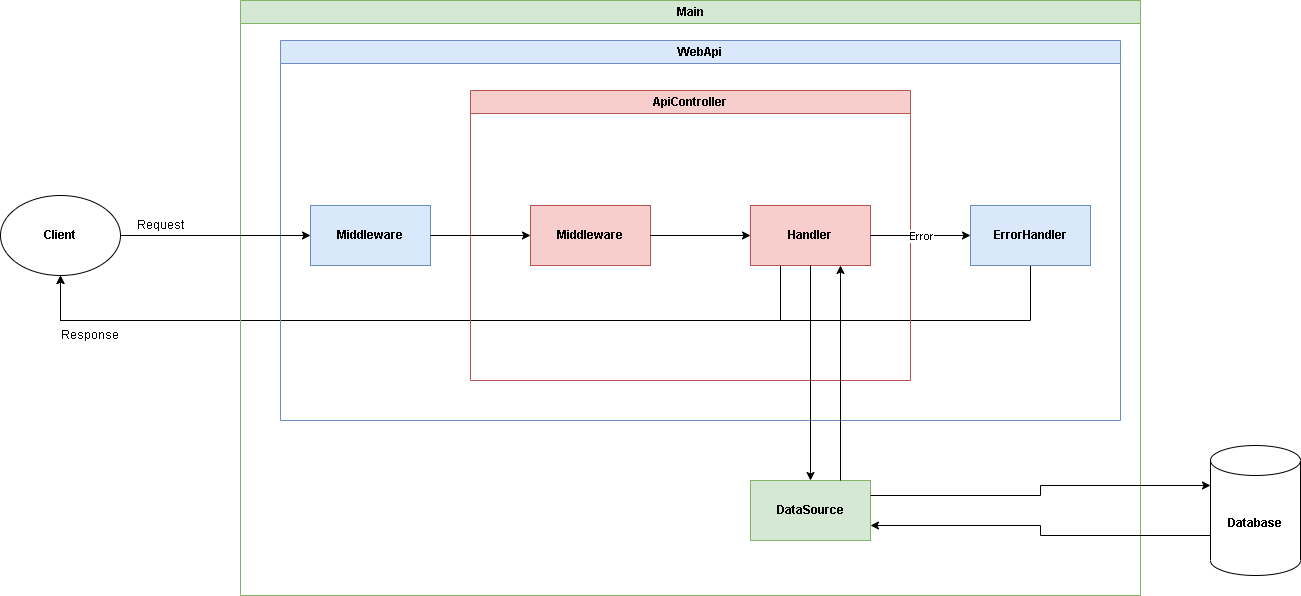

The diagram above was exported from draw.io. Its source (the exported page's mxGraphModel, read from the mxfile embedded in the PNG):
<mxGraphModel dx="2284" dy="788" grid="1" gridSize="10" guides="1" tooltips="1" connect="1" arrows="1" fold="1" page="1" pageScale="1" pageWidth="850" pageHeight="1100" math="0" shadow="0">
  <root>
    <mxCell id="0" />
    <mxCell id="1" parent="0" />
    <mxCell id="Qa0lBDlPiYLsBehF_ex3-8" value="Client" style="ellipse;whiteSpace=wrap;html=1;fontStyle=1" vertex="1" parent="1">
      <mxGeometry x="-210" y="245" width="120" height="80" as="geometry" />
    </mxCell>
    <mxCell id="Qa0lBDlPiYLsBehF_ex3-31" value="" style="endArrow=classic;html=1;rounded=0;entryX=0.5;entryY=1;entryDx=0;entryDy=0;exitX=0.5;exitY=1;exitDx=0;exitDy=0;edgeStyle=orthogonalEdgeStyle;" edge="1" parent="1" source="Qa0lBDlPiYLsBehF_ex3-17" target="Qa0lBDlPiYLsBehF_ex3-8">
      <mxGeometry width="50" height="50" relative="1" as="geometry">
        <mxPoint x="610" y="325" as="sourcePoint" />
        <mxPoint x="-230" y="330" as="targetPoint" />
        <Array as="points">
          <mxPoint x="820" y="370" />
          <mxPoint x="-150" y="370" />
        </Array>
      </mxGeometry>
    </mxCell>
    <mxCell id="Qa0lBDlPiYLsBehF_ex3-32" value="" style="endArrow=classic;html=1;rounded=0;edgeStyle=orthogonalEdgeStyle;exitX=0.25;exitY=1;exitDx=0;exitDy=0;entryX=0.5;entryY=1;entryDx=0;entryDy=0;" edge="1" parent="1" source="Qa0lBDlPiYLsBehF_ex3-13" target="Qa0lBDlPiYLsBehF_ex3-8">
      <mxGeometry width="50" height="50" relative="1" as="geometry">
        <mxPoint x="340" y="360" as="sourcePoint" />
        <mxPoint x="-180" y="350" as="targetPoint" />
        <Array as="points">
          <mxPoint x="570" y="370" />
          <mxPoint x="-150" y="370" />
        </Array>
      </mxGeometry>
    </mxCell>
    <mxCell id="Qa0lBDlPiYLsBehF_ex3-39" value="Main" style="swimlane;whiteSpace=wrap;html=1;fillColor=#d5e8d4;strokeColor=#82b366;" vertex="1" parent="1">
      <mxGeometry x="30" y="50" width="900" height="595" as="geometry" />
    </mxCell>
    <mxCell id="Qa0lBDlPiYLsBehF_ex3-16" value="WebApi" style="swimlane;whiteSpace=wrap;html=1;fillStyle=auto;fillColor=#dae8fc;strokeColor=#6c8ebf;" vertex="1" parent="Qa0lBDlPiYLsBehF_ex3-39">
      <mxGeometry x="40" y="40" width="840" height="380" as="geometry" />
    </mxCell>
    <mxCell id="Qa0lBDlPiYLsBehF_ex3-12" value="ApiController" style="swimlane;whiteSpace=wrap;html=1;fillColor=#f8cecc;strokeColor=#b85450;" vertex="1" parent="Qa0lBDlPiYLsBehF_ex3-16">
      <mxGeometry x="190" y="50" width="440" height="290" as="geometry" />
    </mxCell>
    <mxCell id="Qa0lBDlPiYLsBehF_ex3-13" value="Handler" style="rounded=0;whiteSpace=wrap;html=1;fontStyle=1;fillColor=#f8cecc;strokeColor=#b85450;" vertex="1" parent="Qa0lBDlPiYLsBehF_ex3-12">
      <mxGeometry x="280" y="115" width="120" height="60" as="geometry" />
    </mxCell>
    <mxCell id="Qa0lBDlPiYLsBehF_ex3-14" value="Middleware" style="rounded=0;whiteSpace=wrap;html=1;fontStyle=1;fillColor=#f8cecc;strokeColor=#b85450;" vertex="1" parent="Qa0lBDlPiYLsBehF_ex3-12">
      <mxGeometry x="60" y="115" width="120" height="60" as="geometry" />
    </mxCell>
    <mxCell id="Qa0lBDlPiYLsBehF_ex3-27" value="" style="endArrow=classic;html=1;rounded=0;" edge="1" parent="Qa0lBDlPiYLsBehF_ex3-12" source="Qa0lBDlPiYLsBehF_ex3-14" target="Qa0lBDlPiYLsBehF_ex3-13">
      <mxGeometry width="50" height="50" relative="1" as="geometry">
        <mxPoint x="80" y="220" as="sourcePoint" />
        <mxPoint x="250" y="200" as="targetPoint" />
      </mxGeometry>
    </mxCell>
    <mxCell id="Qa0lBDlPiYLsBehF_ex3-15" value="Middleware" style="rounded=0;whiteSpace=wrap;html=1;fontStyle=1;fillColor=#dae8fc;strokeColor=#6c8ebf;" vertex="1" parent="Qa0lBDlPiYLsBehF_ex3-16">
      <mxGeometry x="30" y="165" width="120" height="60" as="geometry" />
    </mxCell>
    <mxCell id="Qa0lBDlPiYLsBehF_ex3-17" value="ErrorHandler" style="rounded=0;whiteSpace=wrap;html=1;fontStyle=1;fillColor=#dae8fc;strokeColor=#6c8ebf;" vertex="1" parent="Qa0lBDlPiYLsBehF_ex3-16">
      <mxGeometry x="690" y="165" width="120" height="60" as="geometry" />
    </mxCell>
    <mxCell id="Qa0lBDlPiYLsBehF_ex3-26" value="" style="endArrow=classic;html=1;rounded=0;" edge="1" parent="Qa0lBDlPiYLsBehF_ex3-16" source="Qa0lBDlPiYLsBehF_ex3-15" target="Qa0lBDlPiYLsBehF_ex3-14">
      <mxGeometry width="50" height="50" relative="1" as="geometry">
        <mxPoint x="270" y="270" as="sourcePoint" />
        <mxPoint x="320" y="220" as="targetPoint" />
      </mxGeometry>
    </mxCell>
    <mxCell id="Qa0lBDlPiYLsBehF_ex3-28" value="" style="endArrow=classic;html=1;rounded=0;" edge="1" parent="Qa0lBDlPiYLsBehF_ex3-16" source="Qa0lBDlPiYLsBehF_ex3-13" target="Qa0lBDlPiYLsBehF_ex3-17">
      <mxGeometry relative="1" as="geometry">
        <mxPoint x="240" y="250" as="sourcePoint" />
        <mxPoint x="340" y="250" as="targetPoint" />
      </mxGeometry>
    </mxCell>
    <mxCell id="Qa0lBDlPiYLsBehF_ex3-29" value="Error" style="edgeLabel;resizable=0;html=1;align=center;verticalAlign=middle;" connectable="0" vertex="1" parent="Qa0lBDlPiYLsBehF_ex3-28">
      <mxGeometry relative="1" as="geometry" />
    </mxCell>
    <mxCell id="Qa0lBDlPiYLsBehF_ex3-18" value="DataSource" style="rounded=0;whiteSpace=wrap;html=1;fontStyle=1;fillColor=#d5e8d4;strokeColor=#82b366;" vertex="1" parent="Qa0lBDlPiYLsBehF_ex3-39">
      <mxGeometry x="510" y="480" width="120" height="60" as="geometry" />
    </mxCell>
    <mxCell id="Qa0lBDlPiYLsBehF_ex3-33" value="" style="endArrow=classic;html=1;rounded=0;entryX=0.5;entryY=0;entryDx=0;entryDy=0;exitX=0.5;exitY=1;exitDx=0;exitDy=0;" edge="1" parent="Qa0lBDlPiYLsBehF_ex3-39" source="Qa0lBDlPiYLsBehF_ex3-13" target="Qa0lBDlPiYLsBehF_ex3-18">
      <mxGeometry width="50" height="50" relative="1" as="geometry">
        <mxPoint x="310" y="310" as="sourcePoint" />
        <mxPoint x="360" y="260" as="targetPoint" />
      </mxGeometry>
    </mxCell>
    <mxCell id="Qa0lBDlPiYLsBehF_ex3-34" value="" style="endArrow=classic;html=1;rounded=0;exitX=0.75;exitY=0;exitDx=0;exitDy=0;entryX=0.75;entryY=1;entryDx=0;entryDy=0;" edge="1" parent="Qa0lBDlPiYLsBehF_ex3-39" source="Qa0lBDlPiYLsBehF_ex3-18" target="Qa0lBDlPiYLsBehF_ex3-13">
      <mxGeometry width="50" height="50" relative="1" as="geometry">
        <mxPoint x="580" y="275" as="sourcePoint" />
        <mxPoint x="640" y="300" as="targetPoint" />
      </mxGeometry>
    </mxCell>
    <mxCell id="Qa0lBDlPiYLsBehF_ex3-38" value="" style="endArrow=classic;html=1;rounded=0;exitX=1;exitY=0.5;exitDx=0;exitDy=0;" edge="1" parent="1" source="Qa0lBDlPiYLsBehF_ex3-8" target="Qa0lBDlPiYLsBehF_ex3-15">
      <mxGeometry width="50" height="50" relative="1" as="geometry">
        <mxPoint x="-150" y="270" as="sourcePoint" />
        <mxPoint x="-30" y="230" as="targetPoint" />
      </mxGeometry>
    </mxCell>
    <mxCell id="Qa0lBDlPiYLsBehF_ex3-20" value="Database" style="shape=cylinder3;whiteSpace=wrap;html=1;boundedLbl=1;backgroundOutline=1;size=15;fontStyle=1" vertex="1" parent="1">
      <mxGeometry x="1000" y="495" width="90" height="130" as="geometry" />
    </mxCell>
    <mxCell id="Qa0lBDlPiYLsBehF_ex3-35" value="" style="endArrow=classic;html=1;rounded=0;exitX=1;exitY=0.25;exitDx=0;exitDy=0;entryX=0;entryY=0;entryDx=0;entryDy=40;entryPerimeter=0;edgeStyle=orthogonalEdgeStyle;" edge="1" parent="1" source="Qa0lBDlPiYLsBehF_ex3-18" target="Qa0lBDlPiYLsBehF_ex3-20">
      <mxGeometry width="50" height="50" relative="1" as="geometry">
        <mxPoint x="700" y="570" as="sourcePoint" />
        <mxPoint x="750" y="520" as="targetPoint" />
      </mxGeometry>
    </mxCell>
    <mxCell id="Qa0lBDlPiYLsBehF_ex3-37" value="" style="endArrow=classic;html=1;rounded=0;entryX=1;entryY=0.75;entryDx=0;entryDy=0;exitX=0;exitY=0;exitDx=0;exitDy=90;exitPerimeter=0;edgeStyle=orthogonalEdgeStyle;" edge="1" parent="1" source="Qa0lBDlPiYLsBehF_ex3-20" target="Qa0lBDlPiYLsBehF_ex3-18">
      <mxGeometry width="50" height="50" relative="1" as="geometry">
        <mxPoint x="680" y="650" as="sourcePoint" />
        <mxPoint x="730" y="600" as="targetPoint" />
      </mxGeometry>
    </mxCell>
    <mxCell id="Qa0lBDlPiYLsBehF_ex3-40" value="Request" style="text;html=1;strokeColor=none;fillColor=none;align=center;verticalAlign=middle;whiteSpace=wrap;rounded=0;" vertex="1" parent="1">
      <mxGeometry x="-80" y="260" width="60" height="30" as="geometry" />
    </mxCell>
    <mxCell id="Qa0lBDlPiYLsBehF_ex3-41" value="Response" style="text;html=1;strokeColor=none;fillColor=none;align=center;verticalAlign=middle;whiteSpace=wrap;rounded=0;" vertex="1" parent="1">
      <mxGeometry x="-150" y="370" width="60" height="30" as="geometry" />
    </mxCell>
  </root>
</mxGraphModel>